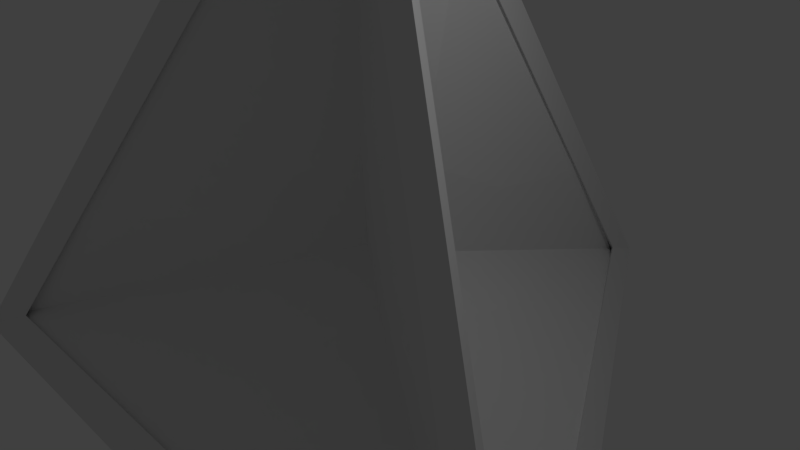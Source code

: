 # Source: tetra.blend  (saved by Blender 2.79.0; exported with 4.5.12 LTS)
import bpy
from mathutils import Matrix  # noqa: F401  (used for matrix-valued properties, if any)

bpy.ops.wm.read_factory_settings(use_empty=True)
scene = bpy.context.scene
scene.name = 'Scene'

# ---- collections
col_collection_1 = bpy.data.collections.new('Collection 1'); scene.collection.children.link(col_collection_1)

# ---- world
world_world = bpy.data.worlds.new('World'); scene.world = world_world
world_world.color = (0.05088, 0.05088, 0.05088)
world_world.use_sun_shadow = False
world_world.sun_shadow_jitter_overblur = 0.0
world_world.cycles.sampling_method = 'MANUAL'

# ---- cameras
cam_camera = bpy.data.cameras.new('Camera')
cam_camera.clip_end = 100.0
cam_camera.lens = 35.0
cam_camera.sensor_width = 32.0
cam_camera.sensor_height = 18.0
cam_camera.ortho_scale = 7.314
cam_camera.dof.focus_distance = 0.0
cam_camera.dof.aperture_fstop = 128.0

# ---- lights
light_lamp = bpy.data.lights.new('Lamp', 'POINT')
light_lamp.transmission_factor = 0.0
light_lamp.cutoff_distance = 30.0
light_lamp.energy = 100.0
light_lamp.shadow_buffer_clip_start = 1.001
light_lamp.shadow_soft_size = 0.1
light_lamp.shadow_maximum_resolution = 0.006
light_lamp.use_absolute_resolution = True

# ---- meshes
me_tetra_001 = bpy.data.meshes.new('Tetra.001')
me_tetra_001.from_pydata([(0.0, 0.0, 6.124), (0.0, 5.774, -2.041), (-5.0, -2.887, -2.041), (5.0, -2.887, -2.041)], [], [(2, 1, 3), (2, 3, 0), (3, 1, 0), (1, 2, 0)])
me_tetra_001.use_remesh_preserve_volume = False
me_tetra_001.use_remesh_preserve_attributes = False
me_tetra_001.use_mirror_vertex_groups = False
me_tetra_001.update()
me_tetra = bpy.data.meshes.new('Tetra')
me_tetra.from_pydata([(0.0, 0.0, 0.0), (0.0, 0.0, 6.124), (0.0, 5.774, -2.041), (-5.0, -2.887, -2.041), (5.0, -2.887, -2.041)], [], [(0, 1, 2), (0, 1, 3), (0, 1, 4), (0, 2, 3), (0, 3, 4), (0, 4, 2)])
me_tetra.use_remesh_preserve_volume = False
me_tetra.use_remesh_preserve_attributes = False
me_tetra.use_mirror_vertex_groups = False
me_tetra.update()

# ---- objects
ob_tetra_001 = bpy.data.objects.new('Tetra.001', me_tetra_001)
ob_tetra = bpy.data.objects.new('Tetra', me_tetra)
ob_lamp = bpy.data.objects.new('Lamp', light_lamp)
ob_camera = bpy.data.objects.new('Camera', cam_camera)

# ---- transforms, parenting, visibility, modifiers, constraints
ob_tetra_001.location = (0.0, 0.0, 0.0)
ob_tetra_001.lock_scale = (True, True, True)
ob_tetra_001.lineart.crease_threshold = 0.0
_m = ob_tetra_001.modifiers.new('Wireframe', 'WIREFRAME')
_m.thickness = 0.7
_m.offset = 0.8
ob_tetra.location = (0.0, 0.0, 0.0)
ob_tetra.lock_scale = (True, True, True)
ob_tetra.lineart.crease_threshold = 0.0
_m = ob_tetra.modifiers.new('Subsurf', 'SUBSURF')
_m.uv_smooth = 'PRESERVE_CORNERS'
_m.quality = 2
_m.subdivision_type = 'SIMPLE'
_m.levels = 8
_m.show_only_control_edges = False
_m = ob_tetra.modifiers.new('Solidify', 'SOLIDIFY')
_m.thickness = 0.3
_m.offset = 0.0
_m.use_rim = False
_m.nonmanifold_thickness_mode = 'FIXED'
_m.nonmanifold_merge_threshold = 0.0003
ob_lamp.location = (4.076, 1.005, 5.904)
ob_lamp.rotation_euler = (0.6503, 0.05522, 1.866)
ob_lamp.lock_rotations_4d = False
ob_lamp.empty_display_type = 'ARROWS'
ob_lamp.color = (0.0, 0.0, 0.0, 0.0)
ob_lamp.lineart.crease_threshold = 0.0
ob_camera.location = (7.481, -6.508, 5.344)
ob_camera.rotation_euler = (1.109, 0.0, 0.8149)
ob_camera.lock_rotations_4d = False
ob_camera.empty_display_type = 'ARROWS'
ob_camera.color = (0.0, 0.0, 0.0, 0.0)
ob_camera.display_type = 'WIRE'
ob_camera.lineart.crease_threshold = 0.0

# ---- collection membership
col_collection_1.objects.link(ob_tetra_001)
col_collection_1.objects.link(ob_tetra)
col_collection_1.objects.link(ob_lamp)
col_collection_1.objects.link(ob_camera)

# ---- scene / render settings (as saved in the file)
scene.camera = ob_camera
scene.frame_start = 1; scene.frame_end = 250; scene.frame_set(1)
scene.render.engine = 'BLENDER_EEVEE_NEXT'
scene.render.resolution_percentage = 50
scene.render.dither_intensity = 0.0
scene.cycles.use_denoising = False
scene.cycles.samples = 128
scene.cycles.sampling_pattern = 'TABULATED_SOBOL'
scene.cycles.use_adaptive_sampling = False
scene.cycles.use_light_tree = False
scene.cycles.blur_glossy = 0.0
scene.cycles.sample_clamp_indirect = 0.0
scene.view_settings.view_transform = 'Standard'
bpy.context.view_layer.update()
